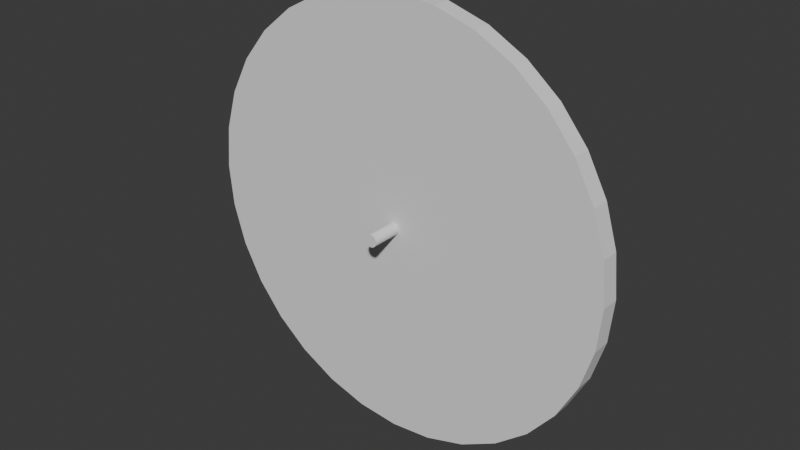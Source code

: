 # Source: blend.blend  (saved by Blender 5.0.119; exported with 4.5.12 LTS)
import bpy
from mathutils import Matrix  # noqa: F401  (used for matrix-valued properties, if any)

bpy.ops.wm.read_factory_settings(use_empty=True)
scene = bpy.context.scene
scene.name = 'Scene'

# ---- world
world_world = bpy.data.worlds.new('World'); scene.world = world_world
world_world.use_nodes = True; world_world.node_tree.nodes.clear()
_N = world_world.node_tree.nodes; _L = world_world.node_tree.links
n0 = _N.new('ShaderNodeOutputWorld'); n0.name = 'World Output'; n0.location = (200, 100)
n1 = _N.new('ShaderNodeBackground'); n1.name = 'Background'; n1.location = (-200, 100)
n1.inputs[0].default_value = (0.05088, 0.05088, 0.05088, 1.0)
_L.new(n1.outputs[0], n0.inputs[0])
n0.is_active_output = True
world_world.color = (0.05088, 0.05088, 0.05088)
world_world.sun_shadow_jitter_overblur = 0.0

# ---- meshes
me_cylinder = bpy.data.meshes.new('Cylinder')
me_cylinder.from_pydata([(0.0, 0.35, -0.015), (0.0, 0.35, 0.015), (0.06828, 0.3433, -0.015), (0.06828, 0.3433, 0.015), (0.1339, 0.3234, -0.015), (0.1339, 0.3234, 0.015), (0.1944, 0.291, -0.015), (0.1944, 0.291, 0.015), (0.2475, 0.2475, -0.015), (0.2475, 0.2475, 0.015), (0.291, 0.1944, -0.015), (0.291, 0.1944, 0.015), (0.3234, 0.1339, -0.015), (0.3234, 0.1339, 0.015), (0.3433, 0.06828, -0.015), (0.3433, 0.06828, 0.015), (0.35, 0.0, -0.015), (0.35, 0.0, 0.015), (0.3433, -0.06828, -0.015), (0.3433, -0.06828, 0.015), (0.3234, -0.1339, -0.015), (0.3234, -0.1339, 0.015), (0.291, -0.1944, -0.015), (0.291, -0.1944, 0.015), (0.2475, -0.2475, -0.015), (0.2475, -0.2475, 0.015), (0.1944, -0.291, -0.015), (0.1944, -0.291, 0.015), (0.1339, -0.3234, -0.015), (0.1339, -0.3234, 0.015), (0.06828, -0.3433, -0.015), (0.06828, -0.3433, 0.015), (0.0, -0.35, -0.015), (0.0, -0.35, 0.015), (-0.06828, -0.3433, -0.015), (-0.06828, -0.3433, 0.015), (-0.1339, -0.3234, -0.015), (-0.1339, -0.3234, 0.015), (-0.1944, -0.291, -0.015), (-0.1944, -0.291, 0.015), (-0.2475, -0.2475, -0.015), (-0.2475, -0.2475, 0.015), (-0.291, -0.1944, -0.015), (-0.291, -0.1944, 0.015), (-0.3234, -0.1339, -0.015), (-0.3234, -0.1339, 0.015), (-0.3433, -0.06828, -0.015), (-0.3433, -0.06828, 0.015), (-0.35, 0.0, -0.015), (-0.35, 0.0, 0.015), (-0.3433, 0.06828, -0.015), (-0.3433, 0.06828, 0.015), (-0.3234, 0.1339, -0.015), (-0.3234, 0.1339, 0.015), (-0.291, 0.1944, -0.015), (-0.291, 0.1944, 0.015), (-0.2475, 0.2475, -0.015), (-0.2475, 0.2475, 0.015), (-0.1944, 0.291, -0.015), (-0.1944, 0.291, 0.015), (-0.1339, 0.3234, -0.015), (-0.1339, 0.3234, 0.015), (-0.06828, 0.3433, -0.015), (-0.06828, 0.3433, 0.015)], [], [(0, 1, 3, 2), (2, 3, 5, 4), (4, 5, 7, 6), (6, 7, 9, 8), (8, 9, 11, 10), (10, 11, 13, 12), (12, 13, 15, 14), (14, 15, 17, 16), (16, 17, 19, 18), (18, 19, 21, 20), (20, 21, 23, 22), (22, 23, 25, 24), (24, 25, 27, 26), (26, 27, 29, 28), (28, 29, 31, 30), (30, 31, 33, 32), (32, 33, 35, 34), (34, 35, 37, 36), (36, 37, 39, 38), (38, 39, 41, 40), (40, 41, 43, 42), (42, 43, 45, 44), (44, 45, 47, 46), (46, 47, 49, 48), (48, 49, 51, 50), (50, 51, 53, 52), (52, 53, 55, 54), (54, 55, 57, 56), (56, 57, 59, 58), (58, 59, 61, 60), (3, 1, 63, 61, 59, 57, 55, 53, 51, 49, 47, 45, 43, 41, 39, 37, 35, 33, 31, 29, 27, 25, 23, 21, 19, 17, 15, 13, 11, 9, 7, 5), (60, 61, 63, 62), (62, 63, 1, 0), (0, 2, 4, 6, 8, 10, 12, 14, 16, 18, 20, 22, 24, 26, 28, 30, 32, 34, 36, 38, 40, 42, 44, 46, 48, 50, 52, 54, 56, 58, 60, 62)])
_uv = me_cylinder.uv_layers.new(name='UVMap')
_uv.uv.foreach_set('vector', [1.0, 0.5, 1.0, 1.0, 0.9688, 1.0, 0.9688, 0.5, 0.9688, 0.5, 0.9688, 1.0, 0.9375, 1.0, 0.9375, 0.5, 0.9375, 0.5, 0.9375, 1.0, 0.9062, 1.0, 0.9062, 0.5, 0.9062, 0.5, 0.9062, 1.0, 0.875, 1.0, 0.875, 0.5, 0.875, 0.5, 0.875, 1.0, 0.8438, 1.0, 0.8438, 0.5, 0.8438, 0.5, 0.8438, 1.0, 0.8125, 1.0, 0.8125, 0.5, 0.8125, 0.5, 0.8125, 1.0, 0.7812, 1.0, 0.7812, 0.5, 0.7812, 0.5, 0.7812, 1.0, 0.75, 1.0, 0.75, 0.5, 0.75, 0.5, 0.75, 1.0, 0.7188, 1.0, 0.7188, 0.5, 0.7188, 0.5, 0.7188, 1.0, 0.6875, 1.0, 0.6875, 0.5, 0.6875, 0.5, 0.6875, 1.0, 0.6562, 1.0, 0.6562, 0.5, 0.6562, 0.5, 0.6562, 1.0, 0.625, 1.0, 0.625, 0.5, 0.625, 0.5, 0.625, 1.0, 0.5938, 1.0, 0.5938, 0.5, 0.5938, 0.5, 0.5938, 1.0, 0.5625, 1.0, 0.5625, 0.5, 0.5625, 0.5, 0.5625, 1.0, 0.5312, 1.0, 0.5312, 0.5, 0.5312, 0.5, 0.5312, 1.0, 0.5, 1.0, 0.5, 0.5, 0.5, 0.5, 0.5, 1.0, 0.4688, 1.0, 0.4688, 0.5, 0.4688, 0.5, 0.4688, 1.0, 0.4375, 1.0, 0.4375, 0.5, 0.4375, 0.5, 0.4375, 1.0, 0.4062, 1.0, 0.4062, 0.5, 0.4062, 0.5, 0.4062, 1.0, 0.375, 1.0, 0.375, 0.5, 0.375, 0.5, 0.375, 1.0, 0.3438, 1.0, 0.3438, 0.5, 0.3438, 0.5, 0.3438, 1.0, 0.3125, 1.0, 0.3125, 0.5, 0.3125, 0.5, 0.3125, 1.0, 0.2812, 1.0, 0.2812, 0.5, 0.2812, 0.5, 0.2812, 1.0, 0.25, 1.0, 0.25, 0.5, 0.25, 0.5, 0.25, 1.0, 0.2188, 1.0, 0.2188, 0.5, 0.2188, 0.5, 0.2188, 1.0, 0.1875, 1.0, 0.1875, 0.5, 0.1875, 0.5, 0.1875, 1.0, 0.1562, 1.0, 0.1562, 0.5, 0.1562, 0.5, 0.1562, 1.0, 0.125, 1.0, 0.125, 0.5, 0.125, 0.5, 0.125, 1.0, 0.09375, 1.0, 0.09375, 0.5, 0.09375, 0.5, 0.09375, 1.0, 0.0625, 1.0, 0.0625, 0.5, 0.2968, 0.4854, 0.25, 0.49, 0.2032, 0.4854, 0.1582, 0.4717, 0.1167, 0.4496, 0.08029, 0.4197, 0.05045, 0.3833, 0.02827, 0.3418, 0.01461, 0.2968, 0.01, 0.25, 0.01461, 0.2032, 0.02827, 0.1582, 0.05045, 0.1167, 0.08029, 0.08029, 0.1167, 0.05045, 0.1582, 0.02827, 0.2032, 0.01461, 0.25, 0.01, 0.2968, 0.01461, 0.3418, 0.02827, 0.3833, 0.05045, 0.4197, 0.08029, 0.4496, 0.1167, 0.4717, 0.1582, 0.4854, 0.2032, 0.49, 0.25, 0.4854, 0.2968, 0.4717, 0.3418, 0.4496, 0.3833, 0.4197, 0.4197, 0.3833, 0.4496, 0.3418, 0.4717, 0.0625, 0.5, 0.0625, 1.0, 0.03125, 1.0, 0.03125, 0.5, 0.03125, 0.5, 0.03125, 1.0, 0.0, 1.0, 0.0, 0.5, 0.75, 0.49, 0.7968, 0.4854, 0.8418, 0.4717, 0.8833, 0.4496, 0.9197, 0.4197, 0.9496, 0.3833, 0.9717, 0.3418, 0.9854, 0.2968, 0.99, 0.25, 0.9854, 0.2032, 0.9717, 0.1582, 0.9496, 0.1167, 0.9197, 0.08029, 0.8833, 0.05045, 0.8418, 0.02827, 0.7968, 0.01461, 0.75, 0.01, 0.7032, 0.01461, 0.6582, 0.02827, 0.6167, 0.05045, 0.5803, 0.08029, 0.5504, 0.1167, 0.5283, 0.1582, 0.5146, 0.2032, 0.51, 0.25, 0.5146, 0.2968, 0.5283, 0.3418, 0.5504, 0.3833, 0.5803, 0.4197, 0.6167, 0.4496, 0.6582, 0.4717, 0.7032, 0.4854])
me_cylinder.update()
me_cylinder_001 = bpy.data.meshes.new('Cylinder.001')
me_cylinder_001.from_pydata([(0.0, 0.35, -0.015), (0.0, 0.35, 0.015), (0.06828, 0.3433, -0.015), (0.06828, 0.3433, 0.015), (0.1339, 0.3234, -0.015), (0.1339, 0.3234, 0.015), (0.1944, 0.291, -0.015), (0.1944, 0.291, 0.015), (0.2475, 0.2475, -0.015), (0.2475, 0.2475, 0.015), (0.291, 0.1944, -0.015), (0.291, 0.1944, 0.015), (0.3234, 0.1339, -0.015), (0.3234, 0.1339, 0.015), (0.3433, 0.06828, -0.015), (0.3433, 0.06828, 0.015), (0.35, 0.0, -0.015), (0.35, 0.0, 0.015), (0.3433, -0.06828, -0.015), (0.3433, -0.06828, 0.015), (0.3234, -0.1339, -0.015), (0.3234, -0.1339, 0.015), (0.291, -0.1944, -0.015), (0.291, -0.1944, 0.015), (0.2475, -0.2475, -0.015), (0.2475, -0.2475, 0.015), (0.1944, -0.291, -0.015), (0.1944, -0.291, 0.015), (0.1339, -0.3234, -0.015), (0.1339, -0.3234, 0.015), (0.06828, -0.3433, -0.015), (0.06828, -0.3433, 0.015), (0.0, -0.35, -0.015), (0.0, -0.35, 0.015), (-0.06828, -0.3433, -0.015), (-0.06828, -0.3433, 0.015), (-0.1339, -0.3234, -0.015), (-0.1339, -0.3234, 0.015), (-0.1944, -0.291, -0.015), (-0.1944, -0.291, 0.015), (-0.2475, -0.2475, -0.015), (-0.2475, -0.2475, 0.015), (-0.291, -0.1944, -0.015), (-0.291, -0.1944, 0.015), (-0.3234, -0.1339, -0.015), (-0.3234, -0.1339, 0.015), (-0.3433, -0.06828, -0.015), (-0.3433, -0.06828, 0.015), (-0.35, 0.0, -0.015), (-0.35, 0.0, 0.015), (-0.3433, 0.06828, -0.015), (-0.3433, 0.06828, 0.015), (-0.3234, 0.1339, -0.015), (-0.3234, 0.1339, 0.015), (-0.291, 0.1944, -0.015), (-0.291, 0.1944, 0.015), (-0.2475, 0.2475, -0.015), (-0.2475, 0.2475, 0.015), (-0.1944, 0.291, -0.015), (-0.1944, 0.291, 0.015), (-0.1339, 0.3234, -0.015), (-0.1339, 0.3234, 0.015), (-0.06828, 0.3433, -0.015), (-0.06828, 0.3433, 0.015)], [], [(0, 1, 3, 2), (2, 3, 5, 4), (4, 5, 7, 6), (6, 7, 9, 8), (8, 9, 11, 10), (10, 11, 13, 12), (12, 13, 15, 14), (14, 15, 17, 16), (16, 17, 19, 18), (18, 19, 21, 20), (20, 21, 23, 22), (22, 23, 25, 24), (24, 25, 27, 26), (26, 27, 29, 28), (28, 29, 31, 30), (30, 31, 33, 32), (32, 33, 35, 34), (34, 35, 37, 36), (36, 37, 39, 38), (38, 39, 41, 40), (40, 41, 43, 42), (42, 43, 45, 44), (44, 45, 47, 46), (46, 47, 49, 48), (48, 49, 51, 50), (50, 51, 53, 52), (52, 53, 55, 54), (54, 55, 57, 56), (56, 57, 59, 58), (58, 59, 61, 60), (3, 1, 63, 61, 59, 57, 55, 53, 51, 49, 47, 45, 43, 41, 39, 37, 35, 33, 31, 29, 27, 25, 23, 21, 19, 17, 15, 13, 11, 9, 7, 5), (60, 61, 63, 62), (62, 63, 1, 0), (0, 2, 4, 6, 8, 10, 12, 14, 16, 18, 20, 22, 24, 26, 28, 30, 32, 34, 36, 38, 40, 42, 44, 46, 48, 50, 52, 54, 56, 58, 60, 62)])
_uv = me_cylinder_001.uv_layers.new(name='UVMap')
_uv.uv.foreach_set('vector', [1.0, 0.5, 1.0, 1.0, 0.9688, 1.0, 0.9688, 0.5, 0.9688, 0.5, 0.9688, 1.0, 0.9375, 1.0, 0.9375, 0.5, 0.9375, 0.5, 0.9375, 1.0, 0.9062, 1.0, 0.9062, 0.5, 0.9062, 0.5, 0.9062, 1.0, 0.875, 1.0, 0.875, 0.5, 0.875, 0.5, 0.875, 1.0, 0.8438, 1.0, 0.8438, 0.5, 0.8438, 0.5, 0.8438, 1.0, 0.8125, 1.0, 0.8125, 0.5, 0.8125, 0.5, 0.8125, 1.0, 0.7812, 1.0, 0.7812, 0.5, 0.7812, 0.5, 0.7812, 1.0, 0.75, 1.0, 0.75, 0.5, 0.75, 0.5, 0.75, 1.0, 0.7188, 1.0, 0.7188, 0.5, 0.7188, 0.5, 0.7188, 1.0, 0.6875, 1.0, 0.6875, 0.5, 0.6875, 0.5, 0.6875, 1.0, 0.6562, 1.0, 0.6562, 0.5, 0.6562, 0.5, 0.6562, 1.0, 0.625, 1.0, 0.625, 0.5, 0.625, 0.5, 0.625, 1.0, 0.5938, 1.0, 0.5938, 0.5, 0.5938, 0.5, 0.5938, 1.0, 0.5625, 1.0, 0.5625, 0.5, 0.5625, 0.5, 0.5625, 1.0, 0.5312, 1.0, 0.5312, 0.5, 0.5312, 0.5, 0.5312, 1.0, 0.5, 1.0, 0.5, 0.5, 0.5, 0.5, 0.5, 1.0, 0.4688, 1.0, 0.4688, 0.5, 0.4688, 0.5, 0.4688, 1.0, 0.4375, 1.0, 0.4375, 0.5, 0.4375, 0.5, 0.4375, 1.0, 0.4062, 1.0, 0.4062, 0.5, 0.4062, 0.5, 0.4062, 1.0, 0.375, 1.0, 0.375, 0.5, 0.375, 0.5, 0.375, 1.0, 0.3438, 1.0, 0.3438, 0.5, 0.3438, 0.5, 0.3438, 1.0, 0.3125, 1.0, 0.3125, 0.5, 0.3125, 0.5, 0.3125, 1.0, 0.2812, 1.0, 0.2812, 0.5, 0.2812, 0.5, 0.2812, 1.0, 0.25, 1.0, 0.25, 0.5, 0.25, 0.5, 0.25, 1.0, 0.2188, 1.0, 0.2188, 0.5, 0.2188, 0.5, 0.2188, 1.0, 0.1875, 1.0, 0.1875, 0.5, 0.1875, 0.5, 0.1875, 1.0, 0.1562, 1.0, 0.1562, 0.5, 0.1562, 0.5, 0.1562, 1.0, 0.125, 1.0, 0.125, 0.5, 0.125, 0.5, 0.125, 1.0, 0.09375, 1.0, 0.09375, 0.5, 0.09375, 0.5, 0.09375, 1.0, 0.0625, 1.0, 0.0625, 0.5, 0.2968, 0.4854, 0.25, 0.49, 0.2032, 0.4854, 0.1582, 0.4717, 0.1167, 0.4496, 0.08029, 0.4197, 0.05045, 0.3833, 0.02827, 0.3418, 0.01461, 0.2968, 0.01, 0.25, 0.01461, 0.2032, 0.02827, 0.1582, 0.05045, 0.1167, 0.08029, 0.08029, 0.1167, 0.05045, 0.1582, 0.02827, 0.2032, 0.01461, 0.25, 0.01, 0.2968, 0.01461, 0.3418, 0.02827, 0.3833, 0.05045, 0.4197, 0.08029, 0.4496, 0.1167, 0.4717, 0.1582, 0.4854, 0.2032, 0.49, 0.25, 0.4854, 0.2968, 0.4717, 0.3418, 0.4496, 0.3833, 0.4197, 0.4197, 0.3833, 0.4496, 0.3418, 0.4717, 0.0625, 0.5, 0.0625, 1.0, 0.03125, 1.0, 0.03125, 0.5, 0.03125, 0.5, 0.03125, 1.0, 0.0, 1.0, 0.0, 0.5, 0.75, 0.49, 0.7968, 0.4854, 0.8418, 0.4717, 0.8833, 0.4496, 0.9197, 0.4197, 0.9496, 0.3833, 0.9717, 0.3418, 0.9854, 0.2968, 0.99, 0.25, 0.9854, 0.2032, 0.9717, 0.1582, 0.9496, 0.1167, 0.9197, 0.08029, 0.8833, 0.05045, 0.8418, 0.02827, 0.7968, 0.01461, 0.75, 0.01, 0.7032, 0.01461, 0.6582, 0.02827, 0.6167, 0.05045, 0.5803, 0.08029, 0.5504, 0.1167, 0.5283, 0.1582, 0.5146, 0.2032, 0.51, 0.25, 0.5146, 0.2968, 0.5283, 0.3418, 0.5504, 0.3833, 0.5803, 0.4197, 0.6167, 0.4496, 0.6582, 0.4717, 0.7032, 0.4854])
me_cylinder_001.update()

# ---- objects
ob_cylinder = bpy.data.objects.new('Cylinder', me_cylinder)
ob_cylinder_001 = bpy.data.objects.new('Cylinder.001', me_cylinder_001)

# ---- transforms, parenting, visibility, modifiers, constraints
ob_cylinder.location = (0.0, 0.0, 0.45)
ob_cylinder.rotation_euler = (1.571, 0.0, 0.0)
ob_cylinder_001.location = (0.0, 0.0, 0.45)
ob_cylinder_001.rotation_euler = (1.571, 0.0, 0.0)
ob_cylinder_001.scale = (0.02857, 0.02857, 4.333)

# ---- collection membership
scene.collection.objects.link(ob_cylinder)
scene.collection.objects.link(ob_cylinder_001)

# ---- scene / render settings (as saved in the file)
scene.frame_start = 1; scene.frame_end = 250; scene.frame_set(1)
scene.render.engine = 'BLENDER_EEVEE_NEXT'
scene.render.bake_bias = 0.0
scene.render.bake_samples = 0
scene.cycles.sampling_pattern = 'TABULATED_SOBOL'
scene.eevee.use_volume_custom_range = False
bpy.context.view_layer.update()

# ---- added for rendering (the .blend has no active camera and no usable light): camera, sun
cam_auto = bpy.data.cameras.new('AutoCamera')
cam_auto.lens = 50.0
cam_auto.sensor_width = 36.0
cam_auto.clip_end = 1000.0
ob_auto_camera = bpy.data.objects.new('AutoCamera', cam_auto)
scene.collection.objects.link(ob_auto_camera)
ob_auto_camera.location = (0.92379, -1.10855, 1.18903)
ob_auto_camera.rotation_euler = (1.09748, -7.21219e-08, 0.694738)
scene.camera = ob_auto_camera
light_auto_sun = bpy.data.lights.new('AutoSun', 'SUN')
light_auto_sun.energy = 3.0
light_auto_sun.angle = 0.0523599
ob_auto_sun = bpy.data.objects.new('AutoSun', light_auto_sun)
scene.collection.objects.link(ob_auto_sun)
ob_auto_sun.rotation_euler = (0.872665, 0.174533, 0.523599)
bpy.context.view_layer.update()
